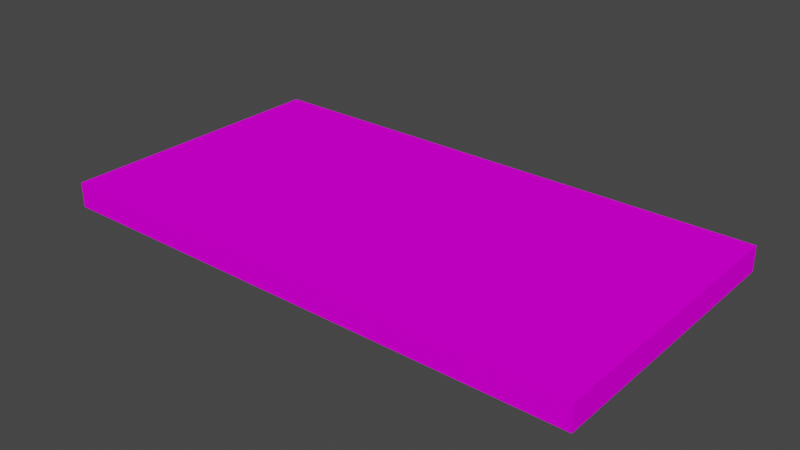 # Source: vc_mattress_12.blend  (saved by Blender 2.83.21; exported with 4.5.12 LTS)
import bpy
from mathutils import Matrix  # noqa: F401  (used for matrix-valued properties, if any)

bpy.ops.wm.read_factory_settings(use_empty=True)
scene = bpy.context.scene
scene.name = 'Scene'

# ---- images (referenced by path relative to the original .blend; pixels are not part of the script)
import os
ASSET_DIR = os.environ.get("B2B_ASSET_DIR", "")  # directory of the original .blend (textures are referenced by path, not embedded)
HERE = os.path.dirname(os.path.abspath(__file__))  # packed textures are extracted next to this script under _unpacked/

def load_image(name, relpath, width, height, colorspace="sRGB"):
    """Load a texture the original file referenced (path relative to the .blend, or extracted next to this script)."""
    p = next((c for c in (os.path.join(HERE, relpath), os.path.join(ASSET_DIR, relpath)) if relpath and os.path.exists(c)), "")
    if p:
        img = bpy.data.images.load(p, check_existing=True)
        img.name = name
    else:  # same state as the original file: an image datablock whose file is absent (Cycles renders it pink)
        img = bpy.data.images.new(name, width, height)
        img.source = "FILE"
        img.filepath = "//" + (relpath or name)
    img.colorspace_settings.name = colorspace
    return img
img_vc_mattress_png_001 = load_image('vc_mattress.png.001', 'vc_mattress.png', 1024, 1024, 'sRGB')

# ---- materials (node trees are filled in below, after node groups)
mat_vc_mattress_mat = bpy.data.materials.new('vc_mattress_mat')
mat_vc_mattress_mat.use_transparent_shadow = False
mat_vc_mattress_mat.diffuse_color = (0.588, 0.588, 0.588, 1.0)
mat_vc_mattress_mat.roughness = 0.8946
mat_vc_mattress_mat.specular_intensity = 0.0

# ---- material node trees
mat_vc_mattress_mat.use_nodes = True; mat_vc_mattress_mat.node_tree.nodes.clear()
_N = mat_vc_mattress_mat.node_tree.nodes; _L = mat_vc_mattress_mat.node_tree.links
n0 = _N.new('ShaderNodeBsdfPrincipled'); n0.name = 'Principled BSDF'; n0.location = (10, 300)
n0.distribution = 'GGX'
n0.subsurface_method = 'BURLEY'
n0.inputs[2].default_value = 0.8946
n0.inputs[13].default_value = 0.0
n0.inputs[27].default_value = (0.0, 0.0, 0.0, 1.0)
n0.inputs[28].default_value = 1.0
n1 = _N.new('ShaderNodeOutputMaterial'); n1.name = 'Material Output'; n1.location = (300, 300)
n2 = _N.new('ShaderNodeTexImage'); n2.name = 'Image Texture'; n2.location = (-300, 600)
n2.image = img_vc_mattress_png_001
n2.interpolation = 'Closest'
_L.new(n0.outputs[0], n1.inputs[0])
_L.new(n2.outputs[0], n0.inputs[0])
n1.is_active_output = True

# ---- world
world_world = bpy.data.worlds.new('World'); scene.world = world_world
world_world.use_nodes = True; world_world.node_tree.nodes.clear()
_N = world_world.node_tree.nodes; _L = world_world.node_tree.links
n0 = _N.new('ShaderNodeOutputWorld'); n0.name = 'World Output'; n0.location = (300, 300)
n1 = _N.new('ShaderNodeBackground'); n1.name = 'Background'; n1.location = (10, 300)
n1.inputs[0].default_value = (0.05088, 0.05088, 0.05088, 1.0)
_L.new(n1.outputs[0], n0.inputs[0])
n0.is_active_output = True
world_world.color = (0.05088, 0.05088, 0.05088)
world_world.use_sun_shadow = False
world_world.sun_shadow_jitter_overblur = 0.0

# ---- meshes
me_vc_mattress = bpy.data.meshes.new('vc_mattress')
me_vc_mattress.from_pydata([(-2.52, 0.0, 1.339), (-2.52, 0.0, -1.339), (2.52, 0.0, -1.339), (2.52, 0.0, 1.339), (-2.52, 0.2362, 1.339), (2.52, 0.2362, 1.339), (2.52, 0.2362, -1.339), (-2.52, 0.2362, -1.339)], [], [(0, 1, 2, 3), (4, 5, 6, 7), (0, 3, 5, 4), (3, 2, 6, 5), (2, 1, 7, 6), (1, 0, 4, 7)])
me_vc_mattress.polygons.foreach_set('use_smooth', [True] * 6)
_k = set([(0, 1), (0, 3), (0, 4), (1, 2), (1, 7), (2, 3), (2, 6), (3, 5), (4, 5), (4, 7), (5, 6), (6, 7)])
me_vc_mattress.attributes.new('sharp_edge', 'BOOLEAN', 'EDGE').data.foreach_set('value', [ (min(e.vertices), max(e.vertices)) in _k for e in me_vc_mattress.edges])
_uv = me_vc_mattress.uv_layers.new(name='UVMap')
_uv.uv.foreach_set('vector', [0.9, 0.0, 0.0, 0.0, 0.0, 0.9, 0.9, 0.9, 0.9, 0.0, 0.9, 0.9, 0.0, 0.9, 0.0, 0.0, 1.0, 0.0, 1.0, 0.9, 0.9, 0.9, 0.9, 0.0, 0.9, 1.0, 0.0, 1.0, 0.0, 0.9, 0.9, 0.9, 1.0, 0.9, 1.0, 0.0, 0.9, 0.0, 0.9, 0.9, 0.0, 1.0, 0.9, 1.0, 0.9, 0.9, 0.0, 0.9])
me_vc_mattress.materials.append(mat_vc_mattress_mat)
me_vc_mattress.use_remesh_fix_poles = True
me_vc_mattress.use_remesh_preserve_attributes = False
me_vc_mattress.use_mirror_vertex_groups = False
me_vc_mattress.update()
me_vc_mattress.normals_split_custom_set([tuple(v) for v in zip(*[iter([0.0, -1.0, 0.0, 0.0, -1.0, 0.0, 0.0, -1.0, 0.0, 0.0, -1.0, 0.0, 0.0, 1.0, 0.0, 0.0, 1.0, 0.0, 0.0, 1.0, 0.0, 0.0, 1.0, 0.0, 0.0, 0.0, 1.0, 0.0, 0.0, 1.0, 0.0, 0.0, 1.0, 0.0, 0.0, 1.0, 1.0, 0.0, 0.0, 1.0, 0.0, 0.0, 1.0, 0.0, 0.0, 1.0, 0.0, 0.0, 0.0, 0.0, -1.0, 0.0, 0.0, -1.0, 0.0, 0.0, -1.0, 0.0, 0.0, -1.0, -1.0, 0.0, 0.0, -1.0, 0.0, 0.0, -1.0, 0.0, 0.0, -1.0, 0.0, 0.0])] * 3)])

# ---- objects
ob_vc_mattress = bpy.data.objects.new('vc_mattress', me_vc_mattress)

# ---- transforms, parenting, visibility, modifiers, constraints
ob_vc_mattress.location = (0.0, 0.0, 0.0)
ob_vc_mattress.rotation_euler = (1.571, -0.0, 0.0)
ob_vc_mattress.lineart.crease_threshold = 0.0

# ---- collection membership
scene.collection.objects.link(ob_vc_mattress)

# ---- scene / render settings (as saved in the file)
scene.frame_start = 1; scene.frame_end = 250; scene.frame_set(1)
scene.render.engine = 'BLENDER_EEVEE_NEXT'
scene.cycles.use_denoising = False
scene.cycles.samples = 128
scene.cycles.sampling_pattern = 'TABULATED_SOBOL'
scene.cycles.use_adaptive_sampling = False
scene.cycles.use_light_tree = False
scene.view_settings.view_transform = 'Filmic'
bpy.context.view_layer.update()

# ---- added for rendering (the .blend has no active camera and no usable light): camera, sun
cam_auto = bpy.data.cameras.new('AutoCamera')
cam_auto.lens = 50.0
cam_auto.sensor_width = 36.0
cam_auto.clip_end = 1000.0
ob_auto_camera = bpy.data.objects.new('AutoCamera', cam_auto)
scene.collection.objects.link(ob_auto_camera)
ob_auto_camera.location = (5.28418, -6.34102, 4.34545)
ob_auto_camera.rotation_euler = (1.09748, -7.21219e-08, 0.694738)
scene.camera = ob_auto_camera
light_auto_sun = bpy.data.lights.new('AutoSun', 'SUN')
light_auto_sun.energy = 3.0
light_auto_sun.angle = 0.0523599
ob_auto_sun = bpy.data.objects.new('AutoSun', light_auto_sun)
scene.collection.objects.link(ob_auto_sun)
ob_auto_sun.rotation_euler = (0.872665, 0.174533, 0.523599)
bpy.context.view_layer.update()
